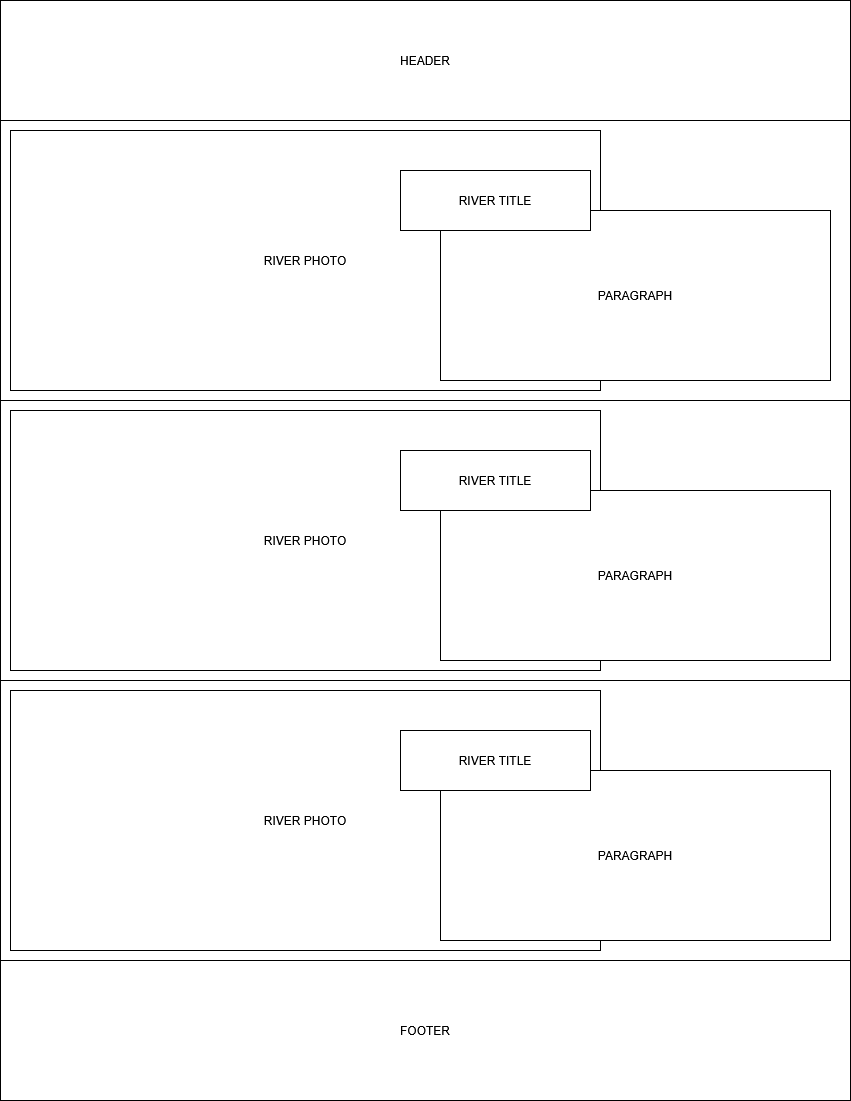

The diagram above was exported from draw.io. Its source (the exported page's mxGraphModel, read from the mxfile embedded in the PNG):
<mxGraphModel dx="1674" dy="796" grid="1" gridSize="10" guides="1" tooltips="1" connect="1" arrows="1" fold="1" page="1" pageScale="1" pageWidth="850" pageHeight="1100" math="0" shadow="0">
  <root>
    <mxCell id="0" />
    <mxCell id="1" parent="0" />
    <mxCell id="Zwunpjz9V9ipMbeQoUs5-1" value="HEADER" style="rounded=0;whiteSpace=wrap;html=1;" parent="1" vertex="1">
      <mxGeometry width="850" height="120" as="geometry" />
    </mxCell>
    <mxCell id="Zwunpjz9V9ipMbeQoUs5-2" value="FOOTER" style="rounded=0;whiteSpace=wrap;html=1;" parent="1" vertex="1">
      <mxGeometry y="960" width="850" height="140" as="geometry" />
    </mxCell>
    <mxCell id="Zwunpjz9V9ipMbeQoUs5-3" value="" style="rounded=0;whiteSpace=wrap;html=1;" parent="1" vertex="1">
      <mxGeometry y="120" width="850" height="280" as="geometry" />
    </mxCell>
    <mxCell id="Zwunpjz9V9ipMbeQoUs5-9" value="RIVER PHOTO" style="rounded=0;whiteSpace=wrap;html=1;" parent="1" vertex="1">
      <mxGeometry x="10" y="130" width="590" height="260" as="geometry" />
    </mxCell>
    <mxCell id="Zwunpjz9V9ipMbeQoUs5-7" value="PARAGRAPH" style="rounded=0;whiteSpace=wrap;html=1;" parent="1" vertex="1">
      <mxGeometry x="440" y="210" width="390" height="170" as="geometry" />
    </mxCell>
    <mxCell id="Zwunpjz9V9ipMbeQoUs5-8" value="RIVER TITLE" style="rounded=0;whiteSpace=wrap;html=1;" parent="1" vertex="1">
      <mxGeometry x="400" y="170" width="190" height="60" as="geometry" />
    </mxCell>
    <mxCell id="Zwunpjz9V9ipMbeQoUs5-10" value="" style="rounded=0;whiteSpace=wrap;html=1;" parent="1" vertex="1">
      <mxGeometry y="400" width="850" height="280" as="geometry" />
    </mxCell>
    <mxCell id="Zwunpjz9V9ipMbeQoUs5-11" value="RIVER PHOTO" style="rounded=0;whiteSpace=wrap;html=1;" parent="1" vertex="1">
      <mxGeometry x="10" y="410" width="590" height="260" as="geometry" />
    </mxCell>
    <mxCell id="Zwunpjz9V9ipMbeQoUs5-12" value="PARAGRAPH" style="rounded=0;whiteSpace=wrap;html=1;" parent="1" vertex="1">
      <mxGeometry x="440" y="490" width="390" height="170" as="geometry" />
    </mxCell>
    <mxCell id="Zwunpjz9V9ipMbeQoUs5-13" value="RIVER TITLE" style="rounded=0;whiteSpace=wrap;html=1;" parent="1" vertex="1">
      <mxGeometry x="400" y="450" width="190" height="60" as="geometry" />
    </mxCell>
    <mxCell id="Zwunpjz9V9ipMbeQoUs5-14" value="" style="rounded=0;whiteSpace=wrap;html=1;" parent="1" vertex="1">
      <mxGeometry y="680" width="850" height="280" as="geometry" />
    </mxCell>
    <mxCell id="Zwunpjz9V9ipMbeQoUs5-15" value="RIVER PHOTO" style="rounded=0;whiteSpace=wrap;html=1;" parent="1" vertex="1">
      <mxGeometry x="10" y="690" width="590" height="260" as="geometry" />
    </mxCell>
    <mxCell id="Zwunpjz9V9ipMbeQoUs5-16" value="PARAGRAPH" style="rounded=0;whiteSpace=wrap;html=1;" parent="1" vertex="1">
      <mxGeometry x="440" y="770" width="390" height="170" as="geometry" />
    </mxCell>
    <mxCell id="Zwunpjz9V9ipMbeQoUs5-17" value="RIVER TITLE" style="rounded=0;whiteSpace=wrap;html=1;" parent="1" vertex="1">
      <mxGeometry x="400" y="730" width="190" height="60" as="geometry" />
    </mxCell>
  </root>
</mxGraphModel>